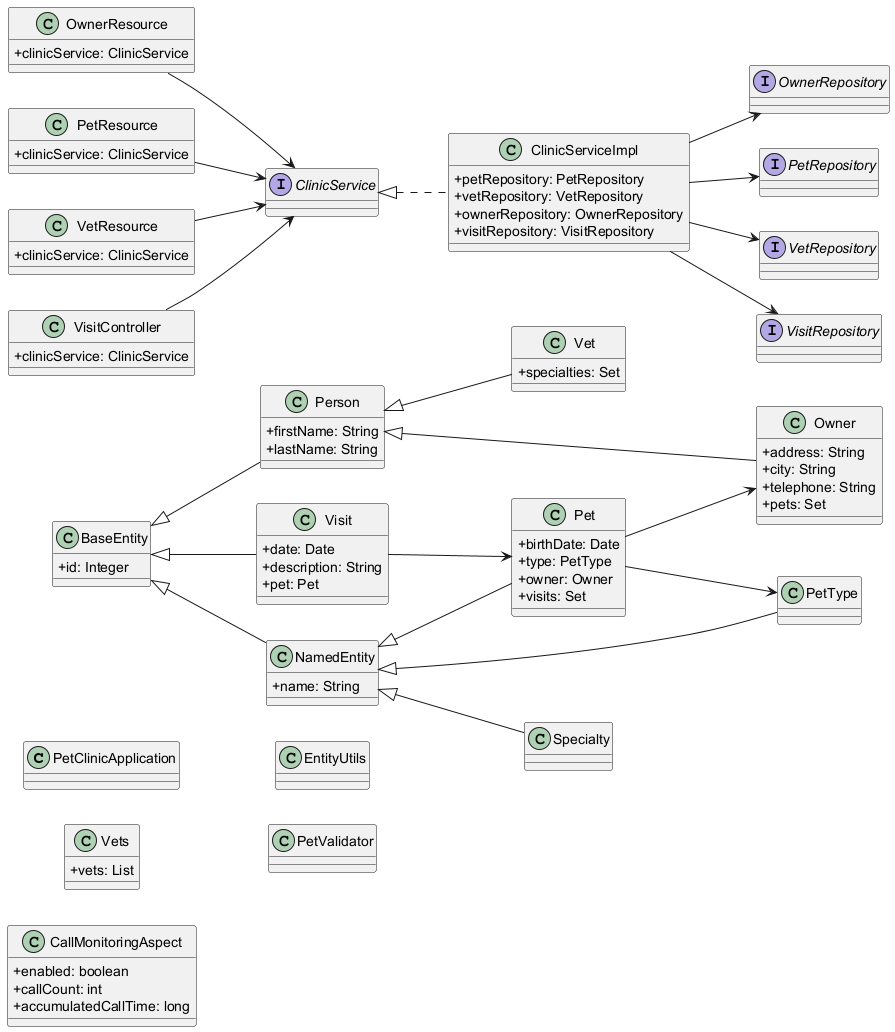

The diagram above was rendered by PlantUML. Its source (embedded in the PNG):
@startuml
skinparam classAttributeIconSize 0
left to right direction
class PetClinicApplication {
}
class BaseEntity {
  + id: Integer
}
class NamedEntity {
  + name: String
}
class Owner {
  + address: String
  + city: String
  + telephone: String
  + pets: Set
}
class Person {
  + firstName: String
  + lastName: String
}
class Pet {
  + birthDate: Date
  + type: PetType
  + owner: Owner
  + visits: Set
}
class PetType {
}
class Specialty {
}
class Vet {
  + specialties: Set
}
class Vets {
  + vets: List
}
class Visit {
  + date: Date
  + description: String
  + pet: Pet
}
interface OwnerRepository {
}
interface PetRepository {
}
interface VetRepository {
}
interface VisitRepository {
}
interface ClinicService {
}
class ClinicServiceImpl {
  + petRepository: PetRepository
  + vetRepository: VetRepository
  + ownerRepository: OwnerRepository
  + visitRepository: VisitRepository
}
class CallMonitoringAspect {
  + enabled: boolean
  + callCount: int
  + accumulatedCallTime: long
}
class EntityUtils {
}
class OwnerResource {
  + clinicService: ClinicService
}
class PetResource {
  + clinicService: ClinicService
}
class PetValidator {
}
class VetResource {
  + clinicService: ClinicService
}
class VisitController {
  + clinicService: ClinicService
}
BaseEntity <|-- NamedEntity
BaseEntity <|-- Person
BaseEntity <|-- Visit
ClinicService <|.. ClinicServiceImpl
ClinicServiceImpl --> OwnerRepository
ClinicServiceImpl --> PetRepository
ClinicServiceImpl --> VetRepository
ClinicServiceImpl --> VisitRepository
NamedEntity <|-- Pet
NamedEntity <|-- PetType
NamedEntity <|-- Specialty
OwnerResource --> ClinicService
Person <|-- Owner
Person <|-- Vet
Pet --> Owner
Pet --> PetType
PetResource --> ClinicService
VetResource --> ClinicService
Visit --> Pet
VisitController --> ClinicService
@enduml